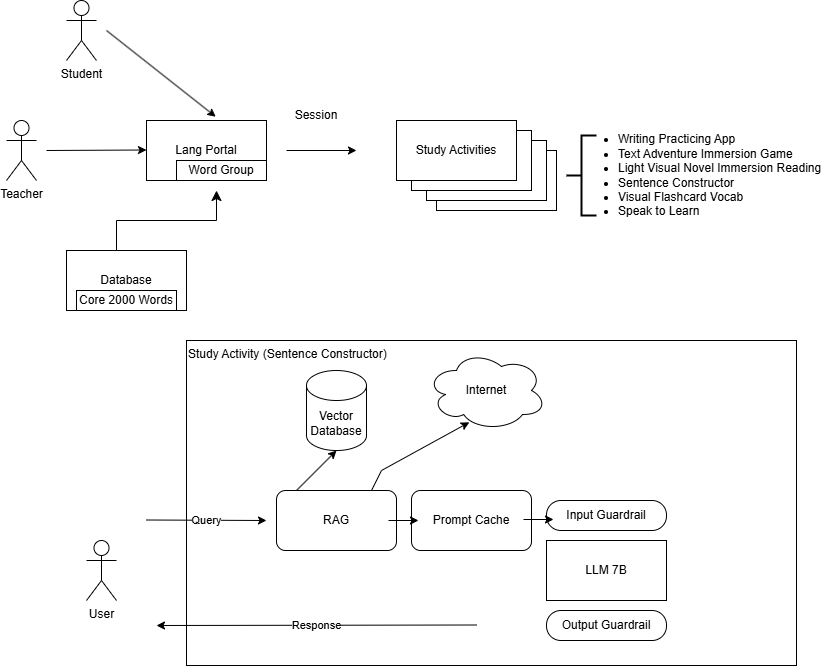

The diagram above was exported from draw.io. Its source (the exported page's mxGraphModel, read from the mxfile embedded in the PNG):
<mxGraphModel dx="1050" dy="563" grid="1" gridSize="10" guides="1" tooltips="1" connect="1" arrows="1" fold="1" page="1" pageScale="1" pageWidth="850" pageHeight="1100" math="0" shadow="0">
  <root>
    <mxCell id="0" />
    <mxCell id="1" parent="0" />
    <mxCell id="E9Rm26wFlYHhb5MYI-6l-1" value="Student" style="shape=umlActor;verticalLabelPosition=bottom;verticalAlign=top;html=1;outlineConnect=0;" parent="1" vertex="1">
      <mxGeometry x="80" y="120" width="30" height="60" as="geometry" />
    </mxCell>
    <mxCell id="E9Rm26wFlYHhb5MYI-6l-3" value="Teacher" style="shape=umlActor;verticalLabelPosition=bottom;verticalAlign=top;html=1;outlineConnect=0;" parent="1" vertex="1">
      <mxGeometry x="20" y="240" width="30" height="60" as="geometry" />
    </mxCell>
    <mxCell id="E9Rm26wFlYHhb5MYI-6l-4" value="Lang Portal" style="rounded=0;whiteSpace=wrap;html=1;" parent="1" vertex="1">
      <mxGeometry x="160" y="240" width="120" height="60" as="geometry" />
    </mxCell>
    <mxCell id="E9Rm26wFlYHhb5MYI-6l-5" value="" style="endArrow=classic;html=1;rounded=0;entryX=0.577;entryY=-0.063;entryDx=0;entryDy=0;entryPerimeter=0;" parent="1" target="E9Rm26wFlYHhb5MYI-6l-4" edge="1">
      <mxGeometry width="50" height="50" relative="1" as="geometry">
        <mxPoint x="120" y="150" as="sourcePoint" />
        <mxPoint x="160" y="149.5" as="targetPoint" />
      </mxGeometry>
    </mxCell>
    <mxCell id="E9Rm26wFlYHhb5MYI-6l-6" value="" style="endArrow=classic;html=1;rounded=0;" parent="1" edge="1">
      <mxGeometry width="50" height="50" relative="1" as="geometry">
        <mxPoint x="60" y="270" as="sourcePoint" />
        <mxPoint x="160" y="269.5" as="targetPoint" />
      </mxGeometry>
    </mxCell>
    <mxCell id="E9Rm26wFlYHhb5MYI-6l-7" value="Database" style="rounded=0;whiteSpace=wrap;html=1;" parent="1" vertex="1">
      <mxGeometry x="80" y="370" width="120" height="60" as="geometry" />
    </mxCell>
    <mxCell id="E9Rm26wFlYHhb5MYI-6l-13" value="" style="rounded=0;whiteSpace=wrap;html=1;" parent="1" vertex="1">
      <mxGeometry x="450" y="270" width="120" height="60" as="geometry" />
    </mxCell>
    <mxCell id="E9Rm26wFlYHhb5MYI-6l-12" value="" style="rounded=0;whiteSpace=wrap;html=1;" parent="1" vertex="1">
      <mxGeometry x="440" y="260" width="120" height="60" as="geometry" />
    </mxCell>
    <mxCell id="E9Rm26wFlYHhb5MYI-6l-11" value="" style="rounded=0;whiteSpace=wrap;html=1;" parent="1" vertex="1">
      <mxGeometry x="425" y="250" width="120" height="60" as="geometry" />
    </mxCell>
    <mxCell id="E9Rm26wFlYHhb5MYI-6l-10" value="Study Activities" style="rounded=0;whiteSpace=wrap;html=1;" parent="1" vertex="1">
      <mxGeometry x="410" y="240" width="120" height="60" as="geometry" />
    </mxCell>
    <mxCell id="E9Rm26wFlYHhb5MYI-6l-15" value="" style="endArrow=classic;html=1;rounded=0;" parent="1" edge="1">
      <mxGeometry width="50" height="50" relative="1" as="geometry">
        <mxPoint x="300" y="270" as="sourcePoint" />
        <mxPoint x="370" y="270" as="targetPoint" />
      </mxGeometry>
    </mxCell>
    <mxCell id="E9Rm26wFlYHhb5MYI-6l-17" value="Session" style="text;html=1;align=center;verticalAlign=middle;whiteSpace=wrap;rounded=0;" parent="1" vertex="1">
      <mxGeometry x="300" y="220" width="60" height="30" as="geometry" />
    </mxCell>
    <mxCell id="E9Rm26wFlYHhb5MYI-6l-19" value="Word Group" style="rounded=0;whiteSpace=wrap;html=1;" parent="1" vertex="1">
      <mxGeometry x="190" y="280" width="90" height="20" as="geometry" />
    </mxCell>
    <mxCell id="E9Rm26wFlYHhb5MYI-6l-20" value="Core 2000 Words" style="rounded=0;whiteSpace=wrap;html=1;" parent="1" vertex="1">
      <mxGeometry x="90" y="410" width="100" height="20" as="geometry" />
    </mxCell>
    <mxCell id="E9Rm26wFlYHhb5MYI-6l-21" value="&lt;ul&gt;&lt;li&gt;Writing Practicing App&lt;/li&gt;&lt;li&gt;Text Adventure Immersion Game&lt;/li&gt;&lt;li&gt;Light Visual Novel Immersion Reading&lt;/li&gt;&lt;li&gt;Sentence Constructor&lt;/li&gt;&lt;li&gt;Visual Flashcard Vocab&lt;/li&gt;&lt;li&gt;Speak to Learn&lt;/li&gt;&lt;/ul&gt;" style="text;html=1;align=left;verticalAlign=middle;whiteSpace=wrap;rounded=0;" parent="1" vertex="1">
      <mxGeometry x="590" y="230" width="250" height="130" as="geometry" />
    </mxCell>
    <mxCell id="E9Rm26wFlYHhb5MYI-6l-22" value="User" style="shape=umlActor;verticalLabelPosition=bottom;verticalAlign=top;html=1;outlineConnect=0;" parent="1" vertex="1">
      <mxGeometry x="100" y="660" width="30" height="60" as="geometry" />
    </mxCell>
    <mxCell id="E9Rm26wFlYHhb5MYI-6l-23" value="Query" style="endArrow=classic;html=1;rounded=0;" parent="1" edge="1">
      <mxGeometry width="50" height="50" relative="1" as="geometry">
        <mxPoint x="160" y="639.5" as="sourcePoint" />
        <mxPoint x="280" y="640" as="targetPoint" />
      </mxGeometry>
    </mxCell>
    <mxCell id="E9Rm26wFlYHhb5MYI-6l-24" value="Response" style="endArrow=classic;html=1;rounded=0;" parent="1" edge="1">
      <mxGeometry width="50" height="50" relative="1" as="geometry">
        <mxPoint x="490" y="744.5" as="sourcePoint" />
        <mxPoint x="170" y="745" as="targetPoint" />
      </mxGeometry>
    </mxCell>
    <mxCell id="E9Rm26wFlYHhb5MYI-6l-25" value="RAG" style="rounded=1;whiteSpace=wrap;html=1;" parent="1" vertex="1">
      <mxGeometry x="290" y="610" width="120" height="60" as="geometry" />
    </mxCell>
    <mxCell id="7fupJz9-lsiRnQVXd0eO-1" value="Study Activity (Sentence Constructor)" style="rounded=0;html=1;labelPosition=center;verticalLabelPosition=middle;align=left;verticalAlign=top;fillColor=none;" parent="1" vertex="1">
      <mxGeometry x="200" y="460" width="610" height="325" as="geometry" />
    </mxCell>
    <mxCell id="E9Rm26wFlYHhb5MYI-6l-26" value="Vector Database" style="shape=cylinder3;whiteSpace=wrap;html=1;boundedLbl=1;backgroundOutline=1;size=15;" parent="1" vertex="1">
      <mxGeometry x="320" y="490" width="60" height="80" as="geometry" />
    </mxCell>
    <mxCell id="E9Rm26wFlYHhb5MYI-6l-27" value="Internet" style="ellipse;shape=cloud;whiteSpace=wrap;html=1;" parent="1" vertex="1">
      <mxGeometry x="440" y="470" width="120" height="80" as="geometry" />
    </mxCell>
    <mxCell id="7fupJz9-lsiRnQVXd0eO-2" value="LLM 7B" style="rounded=0;whiteSpace=wrap;html=1;labelPosition=center;verticalLabelPosition=middle;align=center;verticalAlign=middle;" parent="1" vertex="1">
      <mxGeometry x="560" y="660" width="120" height="60" as="geometry" />
    </mxCell>
    <mxCell id="7fupJz9-lsiRnQVXd0eO-4" value="" style="endArrow=classic;html=1;rounded=0;" parent="1" edge="1">
      <mxGeometry width="50" height="50" relative="1" as="geometry">
        <mxPoint x="310" y="610" as="sourcePoint" />
        <mxPoint x="350" y="570" as="targetPoint" />
      </mxGeometry>
    </mxCell>
    <mxCell id="7fupJz9-lsiRnQVXd0eO-5" value="" style="endArrow=classic;html=1;rounded=0;entryX=0.357;entryY=0.897;entryDx=0;entryDy=0;entryPerimeter=0;" parent="1" target="E9Rm26wFlYHhb5MYI-6l-27" edge="1">
      <mxGeometry width="50" height="50" relative="1" as="geometry">
        <mxPoint x="385" y="610" as="sourcePoint" />
        <mxPoint x="435" y="560" as="targetPoint" />
        <Array as="points">
          <mxPoint x="395" y="590" />
        </Array>
      </mxGeometry>
    </mxCell>
    <mxCell id="7fupJz9-lsiRnQVXd0eO-8" value="Input Guardrail" style="rounded=1;whiteSpace=wrap;html=1;arcSize=48;" parent="1" vertex="1">
      <mxGeometry x="560" y="620" width="120" height="30" as="geometry" />
    </mxCell>
    <mxCell id="7fupJz9-lsiRnQVXd0eO-9" value="Output Guardrail" style="rounded=1;whiteSpace=wrap;html=1;arcSize=48;" parent="1" vertex="1">
      <mxGeometry x="560" y="730" width="120" height="30" as="geometry" />
    </mxCell>
    <mxCell id="7fupJz9-lsiRnQVXd0eO-11" value="Prompt Cache" style="rounded=1;whiteSpace=wrap;html=1;" parent="1" vertex="1">
      <mxGeometry x="425" y="610" width="120" height="60" as="geometry" />
    </mxCell>
    <mxCell id="7fupJz9-lsiRnQVXd0eO-12" value="" style="endArrow=classic;html=1;rounded=0;" parent="1" edge="1">
      <mxGeometry width="50" height="50" relative="1" as="geometry">
        <mxPoint x="402" y="640" as="sourcePoint" />
        <mxPoint x="432" y="640" as="targetPoint" />
      </mxGeometry>
    </mxCell>
    <mxCell id="7fupJz9-lsiRnQVXd0eO-13" value="" style="endArrow=classic;html=1;rounded=0;" parent="1" edge="1">
      <mxGeometry width="50" height="50" relative="1" as="geometry">
        <mxPoint x="537" y="639" as="sourcePoint" />
        <mxPoint x="567" y="639" as="targetPoint" />
      </mxGeometry>
    </mxCell>
    <mxCell id="HnBAAR2NuArrCJfHZuja-1" value="" style="edgeStyle=elbowEdgeStyle;elbow=vertical;endArrow=classic;html=1;curved=0;rounded=0;endSize=8;startSize=8;" parent="1" edge="1">
      <mxGeometry width="50" height="50" relative="1" as="geometry">
        <mxPoint x="130" y="370" as="sourcePoint" />
        <mxPoint x="230" y="310" as="targetPoint" />
      </mxGeometry>
    </mxCell>
    <mxCell id="HnBAAR2NuArrCJfHZuja-2" value="" style="strokeWidth=2;html=1;shape=mxgraph.flowchart.annotation_2;align=left;labelPosition=right;pointerEvents=1;" parent="1" vertex="1">
      <mxGeometry x="580" y="255" width="30" height="80" as="geometry" />
    </mxCell>
  </root>
</mxGraphModel>